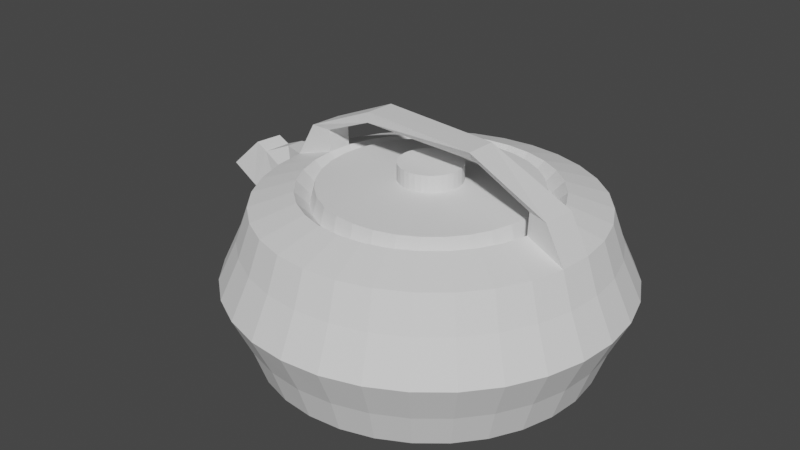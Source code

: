 # Source: bule.blend  (saved by Blender 3.2.14; exported with 4.5.12 LTS)
import bpy
from mathutils import Matrix  # noqa: F401  (used for matrix-valued properties, if any)

bpy.ops.wm.read_factory_settings(use_empty=True)
scene = bpy.context.scene
scene.name = 'Scene'

# ---- collections
col_collection = bpy.data.collections.new('Collection'); scene.collection.children.link(col_collection)

# ---- world
world_world = bpy.data.worlds.new('World'); scene.world = world_world
world_world.use_nodes = True; world_world.node_tree.nodes.clear()
_N = world_world.node_tree.nodes; _L = world_world.node_tree.links
n0 = _N.new('ShaderNodeOutputWorld'); n0.name = 'World Output'; n0.location = (300, 300)
n1 = _N.new('ShaderNodeBackground'); n1.name = 'Background'; n1.location = (10, 300)
n1.inputs[0].default_value = (0.05088, 0.05088, 0.05088, 1.0)
_L.new(n1.outputs[0], n0.inputs[0])
n0.is_active_output = True
world_world.color = (0.05088, 0.05088, 0.05088)
world_world.use_sun_shadow = False
world_world.sun_shadow_jitter_overblur = 0.0

# ---- meshes
me_cylinder = bpy.data.meshes.new('Cylinder')
me_cylinder.from_pydata([(0.9756, 1.0, -1.549), (0.9756, 0.1858, -0.5351), (1.171, 0.9808, -1.549), (1.012, 0.1823, -0.5351), (1.358, 0.9239, -1.549), (1.047, 0.1717, -0.5351), (1.531, 0.8315, -1.549), (1.079, 0.1545, -0.5351), (1.683, 0.7071, -1.549), (1.107, 0.1314, -0.5351), (1.807, 0.5556, -1.549), (1.13, 0.1032, -0.5351), (1.899, 0.3827, -1.549), (1.147, 0.07111, -0.5351), (1.956, 0.1951, -1.549), (1.158, 0.03625, -0.5351), (1.976, -4.366e-08, -1.549), (1.161, -2.892e-08, -0.5351), (1.956, -0.1951, -1.549), (1.158, -0.03625, -0.5351), (1.899, -0.3827, -1.549), (1.147, -0.07111, -0.5351), (1.807, -0.5556, -1.549), (1.13, -0.1032, -0.5351), (1.683, -0.7071, -1.549), (1.107, -0.1314, -0.5351), (1.531, -0.8315, -1.549), (1.079, -0.1545, -0.5351), (1.358, -0.9239, -1.549), (1.047, -0.1717, -0.5351), (1.171, -0.9808, -1.549), (1.012, -0.1823, -0.5351), (0.9756, -1.0, -1.549), (0.9756, -0.1858, -0.5351), (0.7805, -0.9808, -1.549), (0.9394, -0.1823, -0.5351), (0.5929, -0.9239, -1.549), (0.9045, -0.1717, -0.5351), (0.42, -0.8315, -1.549), (0.8724, -0.1545, -0.5351), (0.2685, -0.7071, -1.549), (0.8442, -0.1314, -0.5351), (0.1441, -0.5556, -1.549), (0.8211, -0.1032, -0.5351), (0.05174, -0.3827, -1.549), (0.8039, -0.07111, -0.5351), (-0.005169, -0.1951, -1.549), (0.7934, -0.03625, -0.5351), (-0.02438, 1.187e-08, -1.549), (0.7898, 2.412e-09, -0.5351), (-0.005169, 0.1951, -1.549), (0.7934, 0.03625, -0.5351), (0.05174, 0.3827, -1.549), (0.8039, 0.07111, -0.5351), (0.1441, 0.5556, -1.549), (0.8211, 0.1032, -0.5351), (0.2685, 0.7071, -1.549), (0.8442, 0.1314, -0.5351), (0.42, 0.8315, -1.549), (0.8724, 0.1545, -0.5351), (0.5929, 0.9239, -1.549), (0.9045, 0.1717, -0.5351), (0.7805, 0.9808, -1.549), (0.9394, 0.1823, -0.5351), (0.9756, 1.072, -1.342), (0.9756, 1.182, -1.106), (0.9756, 1.072, -0.8692), (1.185, 1.051, -0.8692), (1.206, 1.16, -1.106), (1.185, 1.051, -1.342), (1.386, 0.9902, -0.8692), (1.428, 1.092, -1.106), (1.386, 0.9902, -1.342), (1.571, 0.8912, -0.8692), (1.632, 0.983, -1.106), (1.571, 0.8912, -1.342), (1.734, 0.7579, -0.8692), (1.812, 0.836, -1.106), (1.734, 0.7579, -1.342), (1.867, 0.5955, -0.8692), (1.959, 0.6568, -1.106), (1.867, 0.5955, -1.342), (1.966, 0.4102, -0.8692), (2.068, 0.4524, -1.106), (1.966, 0.4102, -1.342), (2.027, 0.2091, -0.8692), (2.135, 0.2307, -1.106), (2.027, 0.2091, -1.342), (2.047, -4.385e-08, -0.8692), (2.158, -4.875e-08, -1.106), (2.047, -4.385e-08, -1.342), (2.027, -0.2091, -0.8692), (2.135, -0.2307, -1.106), (2.027, -0.2091, -1.342), (1.966, -0.4102, -0.8692), (2.068, -0.4524, -1.106), (1.966, -0.4102, -1.342), (1.867, -0.5955, -0.8692), (1.959, -0.6568, -1.106), (1.867, -0.5955, -1.342), (1.734, -0.7579, -0.8692), (1.812, -0.836, -1.106), (1.734, -0.7579, -1.342), (1.571, -0.8912, -0.8692), (1.632, -0.983, -1.106), (1.571, -0.8912, -1.342), (1.386, -0.9902, -0.8692), (1.428, -1.092, -1.106), (1.386, -0.9902, -1.342), (1.185, -1.051, -0.8692), (1.206, -1.16, -1.106), (1.185, -1.051, -1.342), (0.9756, -1.072, -0.8692), (0.9756, -1.182, -1.106), (0.9756, -1.072, -1.342), (0.7665, -1.051, -0.8692), (0.745, -1.16, -1.106), (0.7665, -1.051, -1.342), (0.5654, -0.9902, -0.8692), (0.5232, -1.092, -1.106), (0.5654, -0.9902, -1.342), (0.3801, -0.8912, -0.8692), (0.3188, -0.983, -1.106), (0.3801, -0.8912, -1.342), (0.2177, -0.7579, -0.8692), (0.1396, -0.836, -1.106), (0.2177, -0.7579, -1.342), (0.08443, -0.5955, -0.8692), (-0.007414, -0.6568, -1.106), (0.08443, -0.5955, -1.342), (-0.01462, -0.4102, -0.8692), (-0.1167, -0.4524, -1.106), (-0.01462, -0.4102, -1.342), (-0.07561, -0.2091, -0.8692), (-0.1839, -0.2307, -1.106), (-0.07561, -0.2091, -1.342), (-0.0962, 1.567e-08, -0.8692), (-0.2067, 1.69e-08, -1.106), (-0.0962, 1.567e-08, -1.342), (-0.07561, 0.2091, -0.8692), (-0.1839, 0.2307, -1.106), (-0.07561, 0.2091, -1.342), (-0.01462, 0.4102, -0.8692), (-0.1167, 0.4524, -1.106), (-0.01462, 0.4102, -1.342), (0.08443, 0.5955, -0.8692), (-0.007415, 0.6568, -1.106), (0.08443, 0.5955, -1.342), (0.2177, 0.7579, -0.8692), (0.1396, 0.836, -1.106), (0.2177, 0.7579, -1.342), (0.3801, 0.8912, -0.8692), (0.3188, 0.983, -1.106), (0.3801, 0.8912, -1.342), (0.5654, 0.9902, -0.8692), (0.5232, 1.092, -1.106), (0.5654, 0.9902, -1.342), (0.7665, 1.051, -0.8692), (0.745, 1.16, -1.106), (0.7665, 1.051, -1.342), (1.171, 0.9808, -0.6665), (0.9756, 1.0, -0.6665), (1.358, 0.9239, -0.6665), (1.531, 0.8315, -0.6665), (1.683, 0.7071, -0.6665), (1.807, 0.5556, -0.6665), (1.899, 0.3827, -0.6665), (1.956, 0.1951, -0.6665), (1.976, -4.366e-08, -0.6665), (1.956, -0.1951, -0.6665), (1.899, -0.3827, -0.6665), (1.807, -0.5556, -0.6665), (1.683, -0.7071, -0.6665), (1.531, -0.8315, -0.6665), (1.358, -0.9239, -0.6665), (1.171, -0.9808, -0.6665), (0.9756, -1.0, -0.6665), (0.7805, -0.9808, -0.6665), (0.5929, -0.9239, -0.6665), (0.42, -0.8315, -0.6665), (0.2685, -0.7071, -0.6665), (0.1441, -0.5556, -0.6665), (0.05174, -0.3827, -0.6665), (-0.005169, -0.1951, -0.6665), (-0.02438, 1.187e-08, -0.6665), (-0.005169, 0.1951, -0.6665), (0.05174, 0.3827, -0.6665), (0.1441, 0.5556, -0.6665), (0.2685, 0.7071, -0.6665), (0.42, 0.8315, -0.6665), (0.5929, 0.9239, -0.6665), (0.7805, 0.9808, -0.6665), (1.121, 0.7303, -0.5829), (0.9756, 0.7446, -0.5829), (1.261, 0.688, -0.5829), (1.389, 0.6191, -0.5829), (1.502, 0.5265, -0.5829), (1.595, 0.4137, -0.5829), (1.664, 0.285, -0.5829), (1.706, 0.1453, -0.5829), (1.72, -3.584e-08, -0.5829), (1.706, -0.1453, -0.5829), (1.664, -0.285, -0.5829), (1.595, -0.4137, -0.5829), (1.502, -0.5265, -0.5829), (1.389, -0.6191, -0.5829), (1.261, -0.688, -0.5829), (1.121, -0.7303, -0.5829), (0.9756, -0.7446, -0.5829), (0.8303, -0.7303, -0.5829), (0.6907, -0.688, -0.5829), (0.5619, -0.6191, -0.5829), (0.4491, -0.5265, -0.5829), (0.3565, -0.4137, -0.5829), (0.2877, -0.285, -0.5829), (0.2453, -0.1453, -0.5829), (0.231, 1.182e-08, -0.5829), (0.2453, 0.1453, -0.5829), (0.2877, 0.285, -0.5829), (0.3565, 0.4137, -0.5829), (0.4491, 0.5265, -0.5829), (0.5619, 0.6191, -0.5829), (0.6907, 0.688, -0.5829), (0.8303, 0.7303, -0.5829), (1.862, -4.366e-08, -0.4489), (1.842, -0.1951, -0.4489), (0.09813, 1.187e-08, -0.4489), (0.1173, 0.1951, -0.4489), (1.727, -3.621e-08, -0.4489), (1.712, -0.1465, -0.4489), (0.2245, 1.187e-08, -0.4489), (0.2389, 0.1465, -0.4489), (1.335, 0.04752, -0.2414), (1.336, -0.1476, -0.2356), (0.5783, -0.05696, -0.2335), (0.578, 0.1381, -0.242), (1.343, 0.04752, -0.2939), (1.343, -0.09902, -0.3003), (0.5744, -0.05696, -0.2966), (0.5741, 0.08958, -0.3029), (1.104, 0.647, -0.6665), (0.9756, 0.6596, -0.6665), (1.228, 0.6094, -0.6665), (1.342, 0.5485, -0.6665), (1.442, 0.4664, -0.6665), (1.524, 0.3665, -0.6665), (1.585, 0.2524, -0.6665), (1.623, 0.1287, -0.6665), (1.635, -4.434e-08, -0.6665), (1.623, -0.1287, -0.6665), (1.585, -0.2524, -0.6665), (1.524, -0.3665, -0.6665), (1.442, -0.4664, -0.6665), (1.342, -0.5485, -0.6665), (1.228, -0.6094, -0.6665), (1.104, -0.647, -0.6665), (0.9756, -0.6596, -0.6665), (0.8469, -0.647, -0.6665), (0.7232, -0.6094, -0.6665), (0.6091, -0.5485, -0.6665), (0.5092, -0.4664, -0.6665), (0.4272, -0.3665, -0.6665), (0.3662, -0.2524, -0.6665), (0.3287, -0.1287, -0.6665), (0.316, 1.072e-08, -0.6665), (0.3287, 0.1287, -0.6665), (0.3662, 0.2524, -0.6665), (0.4272, 0.3665, -0.6665), (0.5092, 0.4664, -0.6665), (0.6091, 0.5485, -0.6665), (0.7232, 0.6094, -0.6665), (0.8469, 0.647, -0.6665), (1.099, 0.6209, -0.5636), (0.9756, 0.6331, -0.5636), (1.218, 0.5849, -0.5636), (1.327, 0.5264, -0.5636), (1.423, 0.4476, -0.5636), (1.502, 0.3517, -0.5636), (1.56, 0.2423, -0.5636), (1.597, 0.1235, -0.5636), (1.609, -4.98e-08, -0.5636), (1.597, -0.1235, -0.5636), (1.56, -0.2423, -0.5636), (1.502, -0.3517, -0.5636), (1.423, -0.4476, -0.5636), (1.327, -0.5264, -0.5636), (1.218, -0.5849, -0.5636), (1.099, -0.6209, -0.5636), (0.9756, -0.6331, -0.5636), (0.8521, -0.6209, -0.5636), (0.7334, -0.5849, -0.5636), (0.6239, -0.5264, -0.5636), (0.528, -0.4476, -0.5636), (0.4492, -0.3517, -0.5636), (0.3907, -0.2423, -0.5636), (0.3547, -0.1235, -0.5636), (0.3425, 1.033e-08, -0.5636), (0.3547, 0.1235, -0.5636), (0.3907, 0.2423, -0.5636), (0.4492, 0.3517, -0.5636), (0.528, 0.4476, -0.5636), (0.6239, 0.5264, -0.5636), (0.7334, 0.5849, -0.5636), (0.8521, 0.6209, -0.5636), (0.9756, 0.1858, -0.436), (1.012, 0.1823, -0.436), (1.047, 0.1717, -0.436), (1.079, 0.1545, -0.436), (1.107, 0.1314, -0.436), (1.13, 0.1032, -0.436), (1.147, 0.07111, -0.436), (1.158, 0.03625, -0.436), (1.161, -2.892e-08, -0.436), (1.158, -0.03625, -0.436), (1.147, -0.07111, -0.436), (1.13, -0.1032, -0.436), (1.107, -0.1314, -0.436), (1.079, -0.1545, -0.436), (1.047, -0.1717, -0.436), (1.012, -0.1823, -0.436), (0.9756, -0.1858, -0.436), (0.9394, -0.1823, -0.436), (0.9045, -0.1717, -0.436), (0.8724, -0.1545, -0.436), (0.8442, -0.1314, -0.436), (0.8211, -0.1032, -0.436), (0.8039, -0.07111, -0.436), (0.7934, -0.03625, -0.436), (0.7898, 2.412e-09, -0.436), (0.7934, 0.03625, -0.436), (0.8039, 0.07111, -0.436), (0.8211, 0.1032, -0.436), (0.8442, 0.1314, -0.436), (0.8724, 0.1545, -0.436), (0.9045, 0.1717, -0.436), (0.9394, 0.1823, -0.436), (-0.3627, 0.0433, -0.7595), (-0.4624, 0.0183, -1.002), (-0.3454, 0.2191, -0.7595), (-0.4383, 0.2628, -1.002), (-0.1911, 0.07035, -0.6834), (-0.1807, 0.176, -0.6834), (-0.4478, 0.05447, -0.7224), (-0.6398, 0.03237, -0.908), (-0.4312, 0.2303, -0.7277), (-0.6168, 0.2769, -0.9153)], [], [(66, 161, 160, 67), (67, 160, 162, 70), (70, 162, 163, 73), (73, 163, 164, 76), (76, 164, 165, 79), (79, 165, 166, 82), (82, 166, 167, 85), (85, 167, 168, 88), (88, 168, 169, 91), (91, 169, 170, 94), (94, 170, 171, 97), (97, 171, 172, 100), (100, 172, 173, 103), (103, 173, 174, 106), (106, 174, 175, 109), (109, 175, 176, 112), (112, 176, 177, 115), (115, 177, 178, 118), (118, 178, 179, 121), (121, 179, 180, 124), (124, 180, 181, 127), (127, 181, 182, 130), (130, 182, 183, 133), (133, 183, 184, 136), (140, 137, 337, 339), (139, 185, 186, 142), (142, 186, 187, 145), (145, 187, 188, 148), (148, 188, 189, 151), (151, 189, 190, 154), (51, 49, 328, 329), (154, 190, 191, 157), (157, 191, 161, 66), (0, 2, 4, 6, 8, 10, 12, 14, 16, 18, 20, 22, 24, 26, 28, 30, 32, 34, 36, 38, 40, 42, 44, 46, 48, 50, 52, 54, 56, 58, 60, 62), (62, 159, 64, 0), (159, 158, 65, 64), (158, 157, 66, 65), (60, 156, 159, 62), (156, 155, 158, 159), (155, 154, 157, 158), (58, 153, 156, 60), (153, 152, 155, 156), (152, 151, 154, 155), (56, 150, 153, 58), (150, 149, 152, 153), (149, 148, 151, 152), (54, 147, 150, 56), (147, 146, 149, 150), (146, 145, 148, 149), (52, 144, 147, 54), (144, 143, 146, 147), (143, 142, 145, 146), (50, 141, 144, 52), (141, 140, 143, 144), (140, 139, 142, 143), (48, 138, 141, 50), (138, 137, 140, 141), (139, 140, 339, 338), (46, 135, 138, 48), (135, 134, 137, 138), (134, 133, 136, 137), (44, 132, 135, 46), (132, 131, 134, 135), (131, 130, 133, 134), (42, 129, 132, 44), (129, 128, 131, 132), (128, 127, 130, 131), (40, 126, 129, 42), (126, 125, 128, 129), (125, 124, 127, 128), (38, 123, 126, 40), (123, 122, 125, 126), (122, 121, 124, 125), (36, 120, 123, 38), (120, 119, 122, 123), (119, 118, 121, 122), (34, 117, 120, 36), (117, 116, 119, 120), (116, 115, 118, 119), (32, 114, 117, 34), (114, 113, 116, 117), (113, 112, 115, 116), (30, 111, 114, 32), (111, 110, 113, 114), (110, 109, 112, 113), (28, 108, 111, 30), (108, 107, 110, 111), (107, 106, 109, 110), (26, 105, 108, 28), (105, 104, 107, 108), (104, 103, 106, 107), (24, 102, 105, 26), (102, 101, 104, 105), (101, 100, 103, 104), (22, 99, 102, 24), (99, 98, 101, 102), (98, 97, 100, 101), (20, 96, 99, 22), (96, 95, 98, 99), (95, 94, 97, 98), (18, 93, 96, 20), (93, 92, 95, 96), (92, 91, 94, 95), (16, 90, 93, 18), (90, 89, 92, 93), (89, 88, 91, 92), (14, 87, 90, 16), (87, 86, 89, 90), (86, 85, 88, 89), (12, 84, 87, 14), (84, 83, 86, 87), (83, 82, 85, 86), (10, 81, 84, 12), (81, 80, 83, 84), (80, 79, 82, 83), (8, 78, 81, 10), (78, 77, 80, 81), (77, 76, 79, 80), (6, 75, 78, 8), (75, 74, 77, 78), (74, 73, 76, 77), (4, 72, 75, 6), (72, 71, 74, 75), (71, 70, 73, 74), (2, 69, 72, 4), (69, 68, 71, 72), (68, 67, 70, 71), (0, 64, 69, 2), (64, 65, 68, 69), (65, 66, 67, 68), (193, 192, 160, 161), (192, 194, 162, 160), (194, 195, 163, 162), (195, 196, 164, 163), (196, 197, 165, 164), (197, 198, 166, 165), (198, 199, 167, 166), (199, 200, 168, 167), (200, 201, 229, 228), (201, 202, 170, 169), (202, 203, 171, 170), (203, 204, 172, 171), (204, 205, 173, 172), (205, 206, 174, 173), (206, 207, 175, 174), (207, 208, 176, 175), (208, 209, 177, 176), (209, 210, 178, 177), (210, 211, 179, 178), (211, 212, 180, 179), (212, 213, 181, 180), (213, 214, 182, 181), (214, 215, 183, 182), (215, 216, 184, 183), (201, 169, 225, 229), (217, 218, 186, 185), (218, 219, 187, 186), (219, 220, 188, 187), (220, 221, 189, 188), (221, 222, 190, 189), (222, 223, 191, 190), (223, 193, 161, 191), (241, 240, 192, 193), (240, 242, 194, 192), (242, 243, 195, 194), (243, 244, 196, 195), (244, 245, 197, 196), (245, 246, 198, 197), (246, 247, 199, 198), (247, 248, 200, 199), (248, 249, 201, 200), (249, 250, 202, 201), (250, 251, 203, 202), (251, 252, 204, 203), (252, 253, 205, 204), (253, 254, 206, 205), (254, 255, 207, 206), (255, 256, 208, 207), (256, 257, 209, 208), (257, 258, 210, 209), (258, 259, 211, 210), (259, 260, 212, 211), (260, 261, 213, 212), (261, 262, 214, 213), (262, 263, 215, 214), (263, 264, 216, 215), (264, 265, 217, 216), (265, 266, 218, 217), (266, 267, 219, 218), (267, 268, 220, 219), (268, 269, 221, 220), (269, 270, 222, 221), (270, 271, 223, 222), (271, 241, 193, 223), (226, 230, 238, 234), (227, 226, 234, 235), (185, 184, 226, 227), (217, 185, 227, 231), (169, 168, 224, 225), (216, 217, 231, 230), (168, 200, 228, 224), (184, 216, 230, 226), (236, 237, 233, 232), (238, 239, 235, 234), (224, 228, 236, 232), (228, 229, 237, 236), (225, 224, 232, 233), (231, 227, 235, 239), (229, 225, 233, 237), (230, 231, 239, 238), (232, 236, 239, 235), (234, 233, 232, 235), (237, 238, 239, 236), (238, 237, 233, 234), (273, 272, 240, 241), (272, 274, 242, 240), (274, 275, 243, 242), (275, 276, 244, 243), (276, 277, 245, 244), (277, 278, 246, 245), (278, 279, 247, 246), (279, 280, 248, 247), (280, 281, 249, 248), (281, 282, 250, 249), (282, 283, 251, 250), (283, 284, 252, 251), (284, 285, 253, 252), (285, 286, 254, 253), (286, 287, 255, 254), (287, 288, 256, 255), (288, 289, 257, 256), (289, 290, 258, 257), (290, 291, 259, 258), (291, 292, 260, 259), (292, 293, 261, 260), (293, 294, 262, 261), (294, 295, 263, 262), (295, 296, 264, 263), (296, 297, 265, 264), (297, 298, 266, 265), (298, 299, 267, 266), (299, 300, 268, 267), (300, 301, 269, 268), (301, 302, 270, 269), (302, 303, 271, 270), (303, 273, 241, 271), (1, 3, 272, 273), (3, 5, 274, 272), (5, 7, 275, 274), (7, 9, 276, 275), (9, 11, 277, 276), (11, 13, 278, 277), (13, 15, 279, 278), (15, 17, 280, 279), (17, 19, 281, 280), (19, 21, 282, 281), (21, 23, 283, 282), (23, 25, 284, 283), (25, 27, 285, 284), (27, 29, 286, 285), (29, 31, 287, 286), (31, 33, 288, 287), (33, 35, 289, 288), (35, 37, 290, 289), (37, 39, 291, 290), (39, 41, 292, 291), (41, 43, 293, 292), (43, 45, 294, 293), (45, 47, 295, 294), (47, 49, 296, 295), (49, 51, 297, 296), (51, 53, 298, 297), (53, 55, 299, 298), (55, 57, 300, 299), (57, 59, 301, 300), (59, 61, 302, 301), (61, 63, 303, 302), (63, 1, 273, 303), (305, 304, 335, 334, 333, 332, 331, 330, 329, 328, 327, 326, 325, 324, 323, 322, 321, 320, 319, 318, 317, 316, 315, 314, 313, 312, 311, 310, 309, 308, 307, 306), (25, 23, 315, 316), (53, 51, 329, 330), (27, 25, 316, 317), (55, 53, 330, 331), (29, 27, 317, 318), (3, 1, 304, 305), (57, 55, 331, 332), (31, 29, 318, 319), (5, 3, 305, 306), (59, 57, 332, 333), (33, 31, 319, 320), (7, 5, 306, 307), (61, 59, 333, 334), (35, 33, 320, 321), (9, 7, 307, 308), (63, 61, 334, 335), (37, 35, 321, 322), (11, 9, 308, 309), (1, 63, 335, 304), (39, 37, 322, 323), (13, 11, 309, 310), (41, 39, 323, 324), (15, 13, 310, 311), (43, 41, 324, 325), (17, 15, 311, 312), (45, 43, 325, 326), (19, 17, 312, 313), (47, 45, 326, 327), (21, 19, 313, 314), (49, 47, 327, 328), (23, 21, 314, 315), (336, 340, 341, 338), (339, 337, 343, 345), (136, 184, 340, 336), (184, 185, 341, 340), (185, 139, 338, 341), (137, 136, 336, 337), (343, 342, 344, 345), (336, 338, 344, 342), (338, 339, 345, 344), (337, 336, 342, 343)])
_uv = me_cylinder.uv_layers.new(name='UVMap')
_uv.uv.foreach_set('vector', [1.0, 0.8762, 1.0, 1.0, 0.9688, 1.0, 0.9688, 0.8762, 0.9688, 0.8762, 0.9688, 1.0, 0.9375, 1.0, 0.9375, 0.8762, 0.9375, 0.8762, 0.9375, 1.0, 0.9062, 1.0, 0.9062, 0.8762, 0.9062, 0.8762, 0.9062, 1.0, 0.875, 1.0, 0.875, 0.8762, 0.875, 0.8762, 0.875, 1.0, 0.8438, 1.0, 0.8438, 0.8762, 0.8438, 0.8762, 0.8438, 1.0, 0.8125, 1.0, 0.8125, 0.8762, 0.8125, 0.8762, 0.8125, 1.0, 0.7812, 1.0, 0.7812, 0.8762, 0.7812, 0.8762, 0.7812, 1.0, 0.75, 1.0, 0.75, 0.8762, 0.75, 0.8762, 0.75, 1.0, 0.7188, 1.0, 0.7188, 0.8762, 0.7188, 0.8762, 0.7188, 1.0, 0.6875, 1.0, 0.6875, 0.8762, 0.6875, 0.8762, 0.6875, 1.0, 0.6562, 1.0, 0.6562, 0.8762, 0.6562, 0.8762, 0.6562, 1.0, 0.625, 1.0, 0.625, 0.8762, 0.625, 0.8762, 0.625, 1.0, 0.5938, 1.0, 0.5938, 0.8762, 0.5938, 0.8762, 0.5938, 1.0, 0.5625, 1.0, 0.5625, 0.8762, 0.5625, 0.8762, 0.5625, 1.0, 0.5312, 1.0, 0.5312, 0.8762, 0.5312, 0.8762, 0.5312, 1.0, 0.5, 1.0, 0.5, 0.8762, 0.5, 0.8762, 0.5, 1.0, 0.4688, 1.0, 0.4688, 0.8762, 0.4688, 0.8762, 0.4688, 1.0, 0.4375, 1.0, 0.4375, 0.8762, 0.4375, 0.8762, 0.4375, 1.0, 0.4062, 1.0, 0.4062, 0.8762, 0.4062, 0.8762, 0.4062, 1.0, 0.375, 1.0, 0.375, 0.8762, 0.375, 0.8762, 0.375, 1.0, 0.3438, 1.0, 0.3438, 0.8762, 0.3438, 0.8762, 0.3438, 1.0, 0.3125, 1.0, 0.3125, 0.8762, 0.3125, 0.8762, 0.3125, 1.0, 0.2812, 1.0, 0.2812, 0.8762, 0.2812, 0.8762, 0.2812, 1.0, 0.25, 1.0, 0.25, 0.8762, 0.2188, 0.7512, 0.25, 0.7512, 0.25, 0.7512, 0.2188, 0.7512, 0.2188, 0.8762, 0.2188, 1.0, 0.1875, 1.0, 0.1875, 0.8762, 0.1875, 0.8762, 0.1875, 1.0, 0.1562, 1.0, 0.1562, 0.8762, 0.1562, 0.8762, 0.1562, 1.0, 0.125, 1.0, 0.125, 0.8762, 0.125, 0.8762, 0.125, 1.0, 0.09375, 1.0, 0.09375, 0.8762, 0.09375, 0.8762, 0.09375, 1.0, 0.0625, 1.0, 0.0625, 0.8762, 0.1236, 0.2751, 0.1212, 0.25, 0.1212, 0.25, 0.1236, 0.2751, 0.0625, 0.8762, 0.0625, 1.0, 0.03125, 1.0, 0.03125, 0.8762, 0.03125, 0.8762, 0.03125, 1.0, 0.0, 1.0, 0.0, 0.8762, 0.75, 0.49, 0.7968, 0.4854, 0.8418, 0.4717, 0.8833, 0.4496, 0.9197, 0.4197, 0.9496, 0.3833, 0.9717, 0.3418, 0.9854, 0.2968, 0.99, 0.25, 0.9854, 0.2032, 0.9717, 0.1582, 0.9496, 0.1167, 0.9197, 0.08029, 0.8833, 0.05045, 0.8418, 0.02827, 0.7968, 0.01461, 0.75, 0.01, 0.7032, 0.01461, 0.6582, 0.02827, 0.6167, 0.05045, 0.5803, 0.08029, 0.5504, 0.1167, 0.5283, 0.1582, 0.5146, 0.2032, 0.51, 0.25, 0.5146, 0.2968, 0.5283, 0.3418, 0.5504, 0.3833, 0.5803, 0.4197, 0.6167, 0.4496, 0.6582, 0.4717, 0.7032, 0.4854, 0.03125, 0.5, 0.03125, 0.6262, 0.0, 0.6262, 0.0, 0.5, 0.03125, 0.6262, 0.03125, 0.7512, 0.0, 0.7512, 0.0, 0.6262, 0.03125, 0.7512, 0.03125, 0.8762, 0.0, 0.8762, 0.0, 0.7512, 0.0625, 0.5, 0.0625, 0.6262, 0.03125, 0.6262, 0.03125, 0.5, 0.0625, 0.6262, 0.0625, 0.7512, 0.03125, 0.7512, 0.03125, 0.6262, 0.0625, 0.7512, 0.0625, 0.8762, 0.03125, 0.8762, 0.03125, 0.7512, 0.09375, 0.5, 0.09375, 0.6262, 0.0625, 0.6262, 0.0625, 0.5, 0.09375, 0.6262, 0.09375, 0.7512, 0.0625, 0.7512, 0.0625, 0.6262, 0.09375, 0.7512, 0.09375, 0.8762, 0.0625, 0.8762, 0.0625, 0.7512, 0.125, 0.5, 0.125, 0.6262, 0.09375, 0.6262, 0.09375, 0.5, 0.125, 0.6262, 0.125, 0.7512, 0.09375, 0.7512, 0.09375, 0.6262, 0.125, 0.7512, 0.125, 0.8762, 0.09375, 0.8762, 0.09375, 0.7512, 0.1562, 0.5, 0.1562, 0.6262, 0.125, 0.6262, 0.125, 0.5, 0.1562, 0.6262, 0.1562, 0.7512, 0.125, 0.7512, 0.125, 0.6262, 0.1562, 0.7512, 0.1562, 0.8762, 0.125, 0.8762, 0.125, 0.7512, 0.1875, 0.5, 0.1875, 0.6262, 0.1562, 0.6262, 0.1562, 0.5, 0.1875, 0.6262, 0.1875, 0.7512, 0.1562, 0.7512, 0.1562, 0.6262, 0.1875, 0.7512, 0.1875, 0.8762, 0.1562, 0.8762, 0.1562, 0.7512, 0.2188, 0.5, 0.2188, 0.6262, 0.1875, 0.6262, 0.1875, 0.5, 0.2188, 0.6262, 0.2188, 0.7512, 0.1875, 0.7512, 0.1875, 0.6262, 0.2188, 0.7512, 0.2188, 0.8762, 0.1875, 0.8762, 0.1875, 0.7512, 0.25, 0.5, 0.25, 0.6262, 0.2188, 0.6262, 0.2188, 0.5, 0.25, 0.6262, 0.25, 0.7512, 0.2188, 0.7512, 0.2188, 0.6262, 0.2188, 0.8762, 0.2188, 0.7512, 0.2188, 0.7512, 0.2188, 0.8762, 0.2812, 0.5, 0.2812, 0.6262, 0.25, 0.6262, 0.25, 0.5, 0.2812, 0.6262, 0.2812, 0.7512, 0.25, 0.7512, 0.25, 0.6262, 0.2812, 0.7512, 0.2812, 0.8762, 0.25, 0.8762, 0.25, 0.7512, 0.3125, 0.5, 0.3125, 0.6262, 0.2812, 0.6262, 0.2812, 0.5, 0.3125, 0.6262, 0.3125, 0.7512, 0.2812, 0.7512, 0.2812, 0.6262, 0.3125, 0.7512, 0.3125, 0.8762, 0.2812, 0.8762, 0.2812, 0.7512, 0.3438, 0.5, 0.3438, 0.6262, 0.3125, 0.6262, 0.3125, 0.5, 0.3438, 0.6262, 0.3438, 0.7512, 0.3125, 0.7512, 0.3125, 0.6262, 0.3438, 0.7512, 0.3438, 0.8762, 0.3125, 0.8762, 0.3125, 0.7512, 0.375, 0.5, 0.375, 0.6262, 0.3438, 0.6262, 0.3438, 0.5, 0.375, 0.6262, 0.375, 0.7512, 0.3438, 0.7512, 0.3438, 0.6262, 0.375, 0.7512, 0.375, 0.8762, 0.3438, 0.8762, 0.3438, 0.7512, 0.4062, 0.5, 0.4062, 0.6262, 0.375, 0.6262, 0.375, 0.5, 0.4062, 0.6262, 0.4062, 0.7512, 0.375, 0.7512, 0.375, 0.6262, 0.4062, 0.7512, 0.4062, 0.8762, 0.375, 0.8762, 0.375, 0.7512, 0.4375, 0.5, 0.4375, 0.6262, 0.4062, 0.6262, 0.4062, 0.5, 0.4375, 0.6262, 0.4375, 0.7512, 0.4062, 0.7512, 0.4062, 0.6262, 0.4375, 0.7512, 0.4375, 0.8762, 0.4062, 0.8762, 0.4062, 0.7512, 0.4688, 0.5, 0.4688, 0.6262, 0.4375, 0.6262, 0.4375, 0.5, 0.4688, 0.6262, 0.4688, 0.7512, 0.4375, 0.7512, 0.4375, 0.6262, 0.4688, 0.7512, 0.4688, 0.8762, 0.4375, 0.8762, 0.4375, 0.7512, 0.5, 0.5, 0.5, 0.6262, 0.4688, 0.6262, 0.4688, 0.5, 0.5, 0.6262, 0.5, 0.7512, 0.4688, 0.7512, 0.4688, 0.6262, 0.5, 0.7512, 0.5, 0.8762, 0.4688, 0.8762, 0.4688, 0.7512, 0.5312, 0.5, 0.5312, 0.6262, 0.5, 0.6262, 0.5, 0.5, 0.5312, 0.6262, 0.5312, 0.7512, 0.5, 0.7512, 0.5, 0.6262, 0.5312, 0.7512, 0.5312, 0.8762, 0.5, 0.8762, 0.5, 0.7512, 0.5625, 0.5, 0.5625, 0.6262, 0.5312, 0.6262, 0.5312, 0.5, 0.5625, 0.6262, 0.5625, 0.7512, 0.5312, 0.7512, 0.5312, 0.6262, 0.5625, 0.7512, 0.5625, 0.8762, 0.5312, 0.8762, 0.5312, 0.7512, 0.5938, 0.5, 0.5938, 0.6262, 0.5625, 0.6262, 0.5625, 0.5, 0.5938, 0.6262, 0.5938, 0.7512, 0.5625, 0.7512, 0.5625, 0.6262, 0.5938, 0.7512, 0.5938, 0.8762, 0.5625, 0.8762, 0.5625, 0.7512, 0.625, 0.5, 0.625, 0.6262, 0.5938, 0.6262, 0.5938, 0.5, 0.625, 0.6262, 0.625, 0.7512, 0.5938, 0.7512, 0.5938, 0.6262, 0.625, 0.7512, 0.625, 0.8762, 0.5938, 0.8762, 0.5938, 0.7512, 0.6562, 0.5, 0.6562, 0.6262, 0.625, 0.6262, 0.625, 0.5, 0.6562, 0.6262, 0.6562, 0.7512, 0.625, 0.7512, 0.625, 0.6262, 0.6562, 0.7512, 0.6562, 0.8762, 0.625, 0.8762, 0.625, 0.7512, 0.6875, 0.5, 0.6875, 0.6262, 0.6562, 0.6262, 0.6562, 0.5, 0.6875, 0.6262, 0.6875, 0.7512, 0.6562, 0.7512, 0.6562, 0.6262, 0.6875, 0.7512, 0.6875, 0.8762, 0.6562, 0.8762, 0.6562, 0.7512, 0.7188, 0.5, 0.7188, 0.6262, 0.6875, 0.6262, 0.6875, 0.5, 0.7188, 0.6262, 0.7188, 0.7512, 0.6875, 0.7512, 0.6875, 0.6262, 0.7188, 0.7512, 0.7188, 0.8762, 0.6875, 0.8762, 0.6875, 0.7512, 0.75, 0.5, 0.75, 0.6262, 0.7188, 0.6262, 0.7188, 0.5, 0.75, 0.6262, 0.75, 0.7512, 0.7188, 0.7512, 0.7188, 0.6262, 0.75, 0.7512, 0.75, 0.8762, 0.7188, 0.8762, 0.7188, 0.7512, 0.7812, 0.5, 0.7812, 0.6262, 0.75, 0.6262, 0.75, 0.5, 0.7812, 0.6262, 0.7812, 0.7512, 0.75, 0.7512, 0.75, 0.6262, 0.7812, 0.7512, 0.7812, 0.8762, 0.75, 0.8762, 0.75, 0.7512, 0.8125, 0.5, 0.8125, 0.6262, 0.7812, 0.6262, 0.7812, 0.5, 0.8125, 0.6262, 0.8125, 0.7512, 0.7812, 0.7512, 0.7812, 0.6262, 0.8125, 0.7512, 0.8125, 0.8762, 0.7812, 0.8762, 0.7812, 0.7512, 0.8438, 0.5, 0.8438, 0.6262, 0.8125, 0.6262, 0.8125, 0.5, 0.8438, 0.6262, 0.8437, 0.7512, 0.8125, 0.7512, 0.8125, 0.6262, 0.8437, 0.7512, 0.8438, 0.8762, 0.8125, 0.8762, 0.8125, 0.7512, 0.875, 0.5, 0.875, 0.6262, 0.8438, 0.6262, 0.8438, 0.5, 0.875, 0.6262, 0.875, 0.7512, 0.8437, 0.7512, 0.8438, 0.6262, 0.875, 0.7512, 0.875, 0.8762, 0.8438, 0.8762, 0.8437, 0.7512, 0.9062, 0.5, 0.9062, 0.6262, 0.875, 0.6262, 0.875, 0.5, 0.9062, 0.6262, 0.9062, 0.7512, 0.875, 0.7512, 0.875, 0.6262, 0.9062, 0.7512, 0.9062, 0.8762, 0.875, 0.8762, 0.875, 0.7512, 0.9375, 0.5, 0.9375, 0.6262, 0.9062, 0.6262, 0.9062, 0.5, 0.9375, 0.6262, 0.9375, 0.7512, 0.9062, 0.7512, 0.9062, 0.6262, 0.9375, 0.7512, 0.9375, 0.8762, 0.9062, 0.8762, 0.9062, 0.7512, 0.9688, 0.5, 0.9688, 0.6262, 0.9375, 0.6262, 0.9375, 0.5, 0.9688, 0.6262, 0.9688, 0.7512, 0.9375, 0.7512, 0.9375, 0.6262, 0.9688, 0.7512, 0.9688, 0.8762, 0.9375, 0.8762, 0.9375, 0.7512, 1.0, 0.5, 1.0, 0.6262, 0.9688, 0.6262, 0.9688, 0.5, 1.0, 0.6262, 1.0, 0.7512, 0.9688, 0.7512, 0.9688, 0.6262, 1.0, 0.7512, 1.0, 0.8762, 0.9688, 0.8762, 0.9688, 0.7512, 0.25, 0.4303, 0.2852, 0.4268, 0.2968, 0.4854, 0.25, 0.49, 0.2852, 0.4268, 0.319, 0.4166, 0.3418, 0.4717, 0.2968, 0.4854, 0.319, 0.4166, 0.3502, 0.3999, 0.3833, 0.4496, 0.3418, 0.4717, 0.3502, 0.3999, 0.3775, 0.3775, 0.4197, 0.4197, 0.3833, 0.4496, 0.3775, 0.3775, 0.3999, 0.3502, 0.4496, 0.3833, 0.4197, 0.4197, 0.3999, 0.3502, 0.4166, 0.319, 0.4717, 0.3418, 0.4496, 0.3833, 0.4166, 0.319, 0.4268, 0.2852, 0.4854, 0.2968, 0.4717, 0.3418, 0.4268, 0.2852, 0.4303, 0.25, 0.49, 0.25, 0.4854, 0.2968, 0.4303, 0.25, 0.4268, 0.2148, 0.4268, 0.2148, 0.4303, 0.25, 0.4268, 0.2148, 0.4166, 0.181, 0.4717, 0.1582, 0.4854, 0.2032, 0.4166, 0.181, 0.3999, 0.1498, 0.4496, 0.1167, 0.4717, 0.1582, 0.3999, 0.1498, 0.3775, 0.1225, 0.4197, 0.08029, 0.4496, 0.1167, 0.3775, 0.1225, 0.3502, 0.1001, 0.3833, 0.05045, 0.4197, 0.08029, 0.3502, 0.1001, 0.319, 0.08345, 0.3418, 0.02827, 0.3833, 0.05045, 0.319, 0.08345, 0.2852, 0.07319, 0.2968, 0.01461, 0.3418, 0.02827, 0.2852, 0.07319, 0.25, 0.06973, 0.25, 0.01, 0.2968, 0.01461, 0.25, 0.06973, 0.2148, 0.07319, 0.2032, 0.01461, 0.25, 0.01, 0.2148, 0.07319, 0.181, 0.08345, 0.1582, 0.02827, 0.2032, 0.01461, 0.181, 0.08345, 0.1498, 0.1001, 0.1167, 0.05045, 0.1582, 0.02827, 0.1498, 0.1001, 0.1225, 0.1225, 0.08029, 0.08029, 0.1167, 0.05045, 0.1225, 0.1225, 0.1001, 0.1498, 0.05045, 0.1167, 0.08029, 0.08029, 0.1001, 0.1498, 0.08345, 0.181, 0.02827, 0.1582, 0.05045, 0.1167, 0.08345, 0.181, 0.07319, 0.2148, 0.01461, 0.2032, 0.02827, 0.1582, 0.07319, 0.2148, 0.06973, 0.25, 0.01, 0.25, 0.01461, 0.2032, 0.4268, 0.2148, 0.4854, 0.2032, 0.4854, 0.2032, 0.4268, 0.2148, 0.07319, 0.2852, 0.08345, 0.319, 0.02827, 0.3418, 0.01461, 0.2968, 0.08345, 0.319, 0.1001, 0.3502, 0.05045, 0.3833, 0.02827, 0.3418, 0.1001, 0.3502, 0.1225, 0.3775, 0.08029, 0.4197, 0.05045, 0.3833, 0.1225, 0.3775, 0.1498, 0.3999, 0.1167, 0.4496, 0.08029, 0.4197, 0.1498, 0.3999, 0.181, 0.4166, 0.1582, 0.4717, 0.1167, 0.4496, 0.181, 0.4166, 0.2148, 0.4268, 0.2032, 0.4854, 0.1582, 0.4717, 0.2148, 0.4268, 0.25, 0.4303, 0.25, 0.49, 0.2032, 0.4854, 0.25, 0.4167, 0.2825, 0.4135, 0.2852, 0.4268, 0.25, 0.4303, 0.2825, 0.4135, 0.3138, 0.404, 0.319, 0.4166, 0.2852, 0.4268, 0.3138, 0.404, 0.3426, 0.3886, 0.3502, 0.3999, 0.319, 0.4166, 0.3426, 0.3886, 0.3679, 0.3679, 0.3775, 0.3775, 0.3502, 0.3999, 0.3679, 0.3679, 0.3886, 0.3426, 0.3999, 0.3502, 0.3775, 0.3775, 0.3886, 0.3426, 0.404, 0.3138, 0.4166, 0.319, 0.3999, 0.3502, 0.404, 0.3138, 0.4135, 0.2825, 0.4268, 0.2852, 0.4166, 0.319, 0.4135, 0.2825, 0.4167, 0.25, 0.4303, 0.25, 0.4268, 0.2852, 0.4167, 0.25, 0.4135, 0.2175, 0.4268, 0.2148, 0.4303, 0.25, 0.4135, 0.2175, 0.404, 0.1862, 0.4166, 0.181, 0.4268, 0.2148, 0.404, 0.1862, 0.3886, 0.1574, 0.3999, 0.1498, 0.4166, 0.181, 0.3886, 0.1574, 0.3679, 0.1321, 0.3775, 0.1225, 0.3999, 0.1498, 0.3679, 0.1321, 0.3426, 0.1114, 0.3502, 0.1001, 0.3775, 0.1225, 0.3426, 0.1114, 0.3138, 0.096, 0.319, 0.08345, 0.3502, 0.1001, 0.3138, 0.096, 0.2825, 0.08651, 0.2852, 0.07319, 0.319, 0.08345, 0.2825, 0.08651, 0.25, 0.08331, 0.25, 0.06973, 0.2852, 0.07319, 0.25, 0.08331, 0.2175, 0.08651, 0.2148, 0.07319, 0.25, 0.06973, 0.2175, 0.08651, 0.1862, 0.096, 0.181, 0.08345, 0.2148, 0.07319, 0.1862, 0.096, 0.1574, 0.1114, 0.1498, 0.1001, 0.181, 0.08345, 0.1574, 0.1114, 0.1321, 0.1321, 0.1225, 0.1225, 0.1498, 0.1001, 0.1321, 0.1321, 0.1114, 0.1574, 0.1001, 0.1498, 0.1225, 0.1225, 0.1114, 0.1574, 0.096, 0.1862, 0.08345, 0.181, 0.1001, 0.1498, 0.096, 0.1862, 0.08651, 0.2175, 0.07319, 0.2148, 0.08345, 0.181, 0.08651, 0.2175, 0.08331, 0.25, 0.06973, 0.25, 0.07319, 0.2148, 0.08331, 0.25, 0.08651, 0.2825, 0.07319, 0.2852, 0.06973, 0.25, 0.08651, 0.2825, 0.096, 0.3138, 0.08345, 0.319, 0.07319, 0.2852, 0.096, 0.3138, 0.1114, 0.3426, 0.1001, 0.3502, 0.08345, 0.319, 0.1114, 0.3426, 0.1321, 0.3679, 0.1225, 0.3775, 0.1001, 0.3502, 0.1321, 0.3679, 0.1574, 0.3886, 0.1498, 0.3999, 0.1225, 0.3775, 0.1574, 0.3886, 0.1862, 0.404, 0.181, 0.4166, 0.1498, 0.3999, 0.1862, 0.404, 0.2175, 0.4135, 0.2148, 0.4268, 0.181, 0.4166, 0.2175, 0.4135, 0.25, 0.4167, 0.25, 0.4303, 0.2148, 0.4268, 0.01, 0.25, 0.06973, 0.25, 0.06973, 0.25, 0.01, 0.25, 0.2188, 1.0, 0.25, 1.0, 0.25, 1.0, 0.2188, 1.0, 0.2188, 1.0, 0.25, 1.0, 0.25, 1.0, 0.2188, 1.0, 0.07319, 0.2852, 0.01461, 0.2968, 0.01461, 0.2968, 0.07319, 0.2852, 0.7188, 1.0, 0.75, 1.0, 0.75, 1.0, 0.7188, 1.0, 0.06973, 0.25, 0.07319, 0.2852, 0.07319, 0.2852, 0.06973, 0.25, 0.49, 0.25, 0.4303, 0.25, 0.4303, 0.25, 0.49, 0.25, 0.01, 0.25, 0.06973, 0.25, 0.06973, 0.25, 0.01, 0.25, 0.4303, 0.25, 0.4268, 0.2148, 0.4854, 0.2032, 0.49, 0.25, 0.06973, 0.25, 0.07319, 0.2852, 0.01461, 0.2968, 0.01, 0.25, 0.49, 0.25, 0.4303, 0.25, 0.4303, 0.25, 0.49, 0.25, 0.4303, 0.25, 0.4268, 0.2148, 0.4268, 0.2148, 0.4303, 0.25, 0.7188, 1.0, 0.75, 1.0, 0.75, 1.0, 0.7188, 1.0, 0.07319, 0.2852, 0.01461, 0.2968, 0.01461, 0.2968, 0.07319, 0.2852, 0.4268, 0.2148, 0.4854, 0.2032, 0.4854, 0.2032, 0.4268, 0.2148, 0.06973, 0.25, 0.07319, 0.2852, 0.07319, 0.2852, 0.06973, 0.25, 0.49, 0.25, 0.4303, 0.25, 0.07319, 0.2852, 0.01461, 0.2968, 0.0, 0.0, 0.0, 0.0, 0.0, 0.0, 0.0, 0.0, 0.0, 0.0, 0.0, 0.0, 0.0, 0.0, 0.0, 0.0, 0.0, 0.0, 0.0, 0.0, 0.0, 0.0, 0.0, 0.0, 0.25, 0.41, 0.2812, 0.4069, 0.2825, 0.4135, 0.25, 0.4167, 0.2812, 0.4069, 0.3112, 0.3978, 0.3138, 0.404, 0.2825, 0.4135, 0.3112, 0.3978, 0.3389, 0.383, 0.3426, 0.3886, 0.3138, 0.404, 0.3389, 0.383, 0.3631, 0.3631, 0.3679, 0.3679, 0.3426, 0.3886, 0.3631, 0.3631, 0.383, 0.3389, 0.3886, 0.3426, 0.3679, 0.3679, 0.383, 0.3389, 0.3978, 0.3112, 0.404, 0.3138, 0.3886, 0.3426, 0.3978, 0.3112, 0.4069, 0.2812, 0.4135, 0.2825, 0.404, 0.3138, 0.4069, 0.2812, 0.41, 0.25, 0.4167, 0.25, 0.4135, 0.2825, 0.41, 0.25, 0.4069, 0.2188, 0.4135, 0.2175, 0.4167, 0.25, 0.4069, 0.2188, 0.3978, 0.1888, 0.404, 0.1862, 0.4135, 0.2175, 0.3978, 0.1888, 0.383, 0.1611, 0.3886, 0.1574, 0.404, 0.1862, 0.383, 0.1611, 0.3631, 0.1369, 0.3679, 0.1321, 0.3886, 0.1574, 0.3631, 0.1369, 0.3389, 0.117, 0.3426, 0.1114, 0.3679, 0.1321, 0.3389, 0.117, 0.3112, 0.1022, 0.3138, 0.096, 0.3426, 0.1114, 0.3112, 0.1022, 0.2812, 0.0931, 0.2825, 0.08651, 0.3138, 0.096, 0.2812, 0.0931, 0.25, 0.09002, 0.25, 0.08331, 0.2825, 0.08651, 0.25, 0.09002, 0.2188, 0.0931, 0.2175, 0.08651, 0.25, 0.08331, 0.2188, 0.0931, 0.1888, 0.1022, 0.1862, 0.096, 0.2175, 0.08651, 0.1888, 0.1022, 0.1611, 0.117, 0.1574, 0.1114, 0.1862, 0.096, 0.1611, 0.117, 0.1369, 0.1369, 0.1321, 0.1321, 0.1574, 0.1114, 0.1369, 0.1369, 0.117, 0.1611, 0.1114, 0.1574, 0.1321, 0.1321, 0.117, 0.1611, 0.1022, 0.1888, 0.096, 0.1862, 0.1114, 0.1574, 0.1022, 0.1888, 0.0931, 0.2188, 0.08651, 0.2175, 0.096, 0.1862, 0.0931, 0.2188, 0.09002, 0.25, 0.08331, 0.25, 0.08651, 0.2175, 0.09002, 0.25, 0.0931, 0.2812, 0.08651, 0.2825, 0.08331, 0.25, 0.0931, 0.2812, 0.1022, 0.3112, 0.096, 0.3138, 0.08651, 0.2825, 0.1022, 0.3112, 0.117, 0.3389, 0.1114, 0.3426, 0.096, 0.3138, 0.117, 0.3389, 0.1369, 0.3631, 0.1321, 0.3679, 0.1114, 0.3426, 0.1369, 0.3631, 0.1611, 0.383, 0.1574, 0.3886, 0.1321, 0.3679, 0.1611, 0.383, 0.1888, 0.3978, 0.1862, 0.404, 0.1574, 0.3886, 0.1888, 0.3978, 0.2188, 0.4069, 0.2175, 0.4135, 0.1862, 0.404, 0.2188, 0.4069, 0.25, 0.41, 0.25, 0.4167, 0.2175, 0.4135, 0.25, 0.3788, 0.2751, 0.3764, 0.2812, 0.4069, 0.25, 0.41, 0.2751, 0.3764, 0.2993, 0.369, 0.3112, 0.3978, 0.2812, 0.4069, 0.2993, 0.369, 0.3216, 0.3571, 0.3389, 0.383, 0.3112, 0.3978, 0.3216, 0.3571, 0.3411, 0.3411, 0.3631, 0.3631, 0.3389, 0.383, 0.3411, 0.3411, 0.3571, 0.3216, 0.383, 0.3389, 0.3631, 0.3631, 0.3571, 0.3216, 0.369, 0.2993, 0.3978, 0.3112, 0.383, 0.3389, 0.369, 0.2993, 0.3764, 0.2751, 0.4069, 0.2812, 0.3978, 0.3112, 0.3764, 0.2751, 0.3788, 0.25, 0.41, 0.25, 0.4069, 0.2812, 0.3788, 0.25, 0.3764, 0.2249, 0.4069, 0.2188, 0.41, 0.25, 0.3764, 0.2249, 0.369, 0.2007, 0.3978, 0.1888, 0.4069, 0.2188, 0.369, 0.2007, 0.3571, 0.1784, 0.383, 0.1611, 0.3978, 0.1888, 0.3571, 0.1784, 0.3411, 0.1589, 0.3631, 0.1369, 0.383, 0.1611, 0.3411, 0.1589, 0.3216, 0.1429, 0.3389, 0.117, 0.3631, 0.1369, 0.3216, 0.1429, 0.2993, 0.131, 0.3112, 0.1022, 0.3389, 0.117, 0.2993, 0.131, 0.2751, 0.1236, 0.2812, 0.0931, 0.3112, 0.1022, 0.2751, 0.1236, 0.25, 0.1212, 0.25, 0.09002, 0.2812, 0.0931, 0.25, 0.1212, 0.2249, 0.1236, 0.2188, 0.0931, 0.25, 0.09002, 0.2249, 0.1236, 0.2007, 0.131, 0.1888, 0.1022, 0.2188, 0.0931, 0.2007, 0.131, 0.1784, 0.1429, 0.1611, 0.117, 0.1888, 0.1022, 0.1784, 0.1429, 0.1589, 0.1589, 0.1369, 0.1369, 0.1611, 0.117, 0.1589, 0.1589, 0.1429, 0.1784, 0.117, 0.1611, 0.1369, 0.1369, 0.1429, 0.1784, 0.131, 0.2007, 0.1022, 0.1888, 0.117, 0.1611, 0.131, 0.2007, 0.1236, 0.2249, 0.0931, 0.2188, 0.1022, 0.1888, 0.1236, 0.2249, 0.1212, 0.25, 0.09002, 0.25, 0.0931, 0.2188, 0.1212, 0.25, 0.1236, 0.2751, 0.0931, 0.2812, 0.09002, 0.25, 0.1236, 0.2751, 0.131, 0.2993, 0.1022, 0.3112, 0.0931, 0.2812, 0.131, 0.2993, 0.1429, 0.3216, 0.117, 0.3389, 0.1022, 0.3112, 0.1429, 0.3216, 0.1589, 0.3411, 0.1369, 0.3631, 0.117, 0.3389, 0.1589, 0.3411, 0.1784, 0.3571, 0.1611, 0.383, 0.1369, 0.3631, 0.1784, 0.3571, 0.2007, 0.369, 0.1888, 0.3978, 0.1611, 0.383, 0.2007, 0.369, 0.2249, 0.3764, 0.2188, 0.4069, 0.1888, 0.3978, 0.2249, 0.3764, 0.25, 0.3788, 0.25, 0.41, 0.2188, 0.4069, 0.2751, 0.3764, 0.25, 0.3788, 0.2249, 0.3764, 0.2007, 0.369, 0.1784, 0.3571, 0.1589, 0.3411, 0.1429, 0.3216, 0.131, 0.2993, 0.1236, 0.2751, 0.1212, 0.25, 0.1236, 0.2249, 0.131, 0.2007, 0.1429, 0.1784, 0.1589, 0.1589, 0.1784, 0.1429, 0.2007, 0.131, 0.2249, 0.1236, 0.25, 0.1212, 0.2751, 0.1236, 0.2993, 0.131, 0.3216, 0.1429, 0.3411, 0.1589, 0.3571, 0.1784, 0.369, 0.2007, 0.3764, 0.2249, 0.3788, 0.25, 0.3764, 0.2751, 0.369, 0.2993, 0.3571, 0.3216, 0.3411, 0.3411, 0.3216, 0.3571, 0.2993, 0.369, 0.3411, 0.1589, 0.3571, 0.1784, 0.3571, 0.1784, 0.3411, 0.1589, 0.131, 0.2993, 0.1236, 0.2751, 0.1236, 0.2751, 0.131, 0.2993, 0.3216, 0.1429, 0.3411, 0.1589, 0.3411, 0.1589, 0.3216, 0.1429, 0.1429, 0.3216, 0.131, 0.2993, 0.131, 0.2993, 0.1429, 0.3216, 0.2993, 0.131, 0.3216, 0.1429, 0.3216, 0.1429, 0.2993, 0.131, 0.2751, 0.3764, 0.25, 0.3788, 0.25, 0.3788, 0.2751, 0.3764, 0.1589, 0.3411, 0.1429, 0.3216, 0.1429, 0.3216, 0.1589, 0.3411, 0.2751, 0.1236, 0.2993, 0.131, 0.2993, 0.131, 0.2751, 0.1236, 0.2993, 0.369, 0.2751, 0.3764, 0.2751, 0.3764, 0.2993, 0.369, 0.1784, 0.3571, 0.1589, 0.3411, 0.1589, 0.3411, 0.1784, 0.3571, 0.25, 0.1212, 0.2751, 0.1236, 0.2751, 0.1236, 0.25, 0.1212, 0.3216, 0.3571, 0.2993, 0.369, 0.2993, 0.369, 0.3216, 0.3571, 0.2007, 0.369, 0.1784, 0.3571, 0.1784, 0.3571, 0.2007, 0.369, 0.2249, 0.1236, 0.25, 0.1212, 0.25, 0.1212, 0.2249, 0.1236, 0.3411, 0.3411, 0.3216, 0.3571, 0.3216, 0.3571, 0.3411, 0.3411, 0.2249, 0.3764, 0.2007, 0.369, 0.2007, 0.369, 0.2249, 0.3764, 0.2007, 0.131, 0.2249, 0.1236, 0.2249, 0.1236, 0.2007, 0.131, 0.3571, 0.3216, 0.3411, 0.3411, 0.3411, 0.3411, 0.3571, 0.3216, 0.25, 0.3788, 0.2249, 0.3764, 0.2249, 0.3764, 0.25, 0.3788, 0.1784, 0.1429, 0.2007, 0.131, 0.2007, 0.131, 0.1784, 0.1429, 0.369, 0.2993, 0.3571, 0.3216, 0.3571, 0.3216, 0.369, 0.2993, 0.1589, 0.1589, 0.1784, 0.1429, 0.1784, 0.1429, 0.1589, 0.1589, 0.3764, 0.2751, 0.369, 0.2993, 0.369, 0.2993, 0.3764, 0.2751, 0.1429, 0.1784, 0.1589, 0.1589, 0.1589, 0.1589, 0.1429, 0.1784, 0.3788, 0.25, 0.3764, 0.2751, 0.3764, 0.2751, 0.3788, 0.25, 0.131, 0.2007, 0.1429, 0.1784, 0.1429, 0.1784, 0.131, 0.2007, 0.3764, 0.2249, 0.3788, 0.25, 0.3788, 0.25, 0.3764, 0.2249, 0.1236, 0.2249, 0.131, 0.2007, 0.131, 0.2007, 0.1236, 0.2249, 0.369, 0.2007, 0.3764, 0.2249, 0.3764, 0.2249, 0.369, 0.2007, 0.1212, 0.25, 0.1236, 0.2249, 0.1236, 0.2249, 0.1212, 0.25, 0.3571, 0.1784, 0.369, 0.2007, 0.369, 0.2007, 0.3571, 0.1784, 0.25, 0.8762, 0.25, 1.0, 0.2188, 1.0, 0.2188, 0.8762, 0.2188, 0.7512, 0.25, 0.7512, 0.25, 0.7512, 0.2188, 0.7512, 0.25, 0.8762, 0.25, 1.0, 0.25, 1.0, 0.25, 0.8762, 0.25, 1.0, 0.2188, 1.0, 0.2188, 1.0, 0.25, 1.0, 0.2188, 1.0, 0.2188, 0.8762, 0.2188, 0.8762, 0.2188, 1.0, 0.25, 0.7512, 0.25, 0.8762, 0.25, 0.8762, 0.25, 0.7512, 0.25, 0.7512, 0.25, 0.8762, 0.2188, 0.8762, 0.2188, 0.7512, 0.25, 0.8762, 0.2188, 0.8762, 0.2188, 0.8762, 0.25, 0.8762, 0.2188, 0.8762, 0.2188, 0.7512, 0.2188, 0.7512, 0.2188, 0.8762, 0.25, 0.7512, 0.25, 0.8762, 0.25, 0.8762, 0.25, 0.7512])
me_cylinder.update()

# ---- objects
ob_cylinder = bpy.data.objects.new('Cylinder', me_cylinder)

# ---- transforms, parenting, visibility, modifiers, constraints
ob_cylinder.location = (0.0, 0.0, 0.9775)

# ---- collection membership
col_collection.objects.link(ob_cylinder)

# ---- scene / render settings (as saved in the file)
scene.frame_start = 1; scene.frame_end = 250; scene.frame_set(1)
scene.render.engine = 'BLENDER_EEVEE_NEXT'
scene.cycles.sampling_pattern = 'TABULATED_SOBOL'
scene.cycles.use_light_tree = False
scene.view_settings.view_transform = 'Filmic'
bpy.context.view_layer.update()

# ---- added for rendering (the .blend has no active camera and no usable light): camera, sun
cam_auto = bpy.data.cameras.new('AutoCamera')
cam_auto.lens = 50.0
cam_auto.sensor_width = 36.0
cam_auto.clip_end = 1000.0
ob_auto_camera = bpy.data.objects.new('AutoCamera', cam_auto)
scene.collection.objects.link(ob_auto_camera)
ob_auto_camera.location = (4.36015, -4.32131, 2.96712)
ob_auto_camera.rotation_euler = (1.09748, -7.21219e-08, 0.694738)
scene.camera = ob_auto_camera
light_auto_sun = bpy.data.lights.new('AutoSun', 'SUN')
light_auto_sun.energy = 3.0
light_auto_sun.angle = 0.0523599
ob_auto_sun = bpy.data.objects.new('AutoSun', light_auto_sun)
scene.collection.objects.link(ob_auto_sun)
ob_auto_sun.rotation_euler = (0.872665, 0.174533, 0.523599)
bpy.context.view_layer.update()
